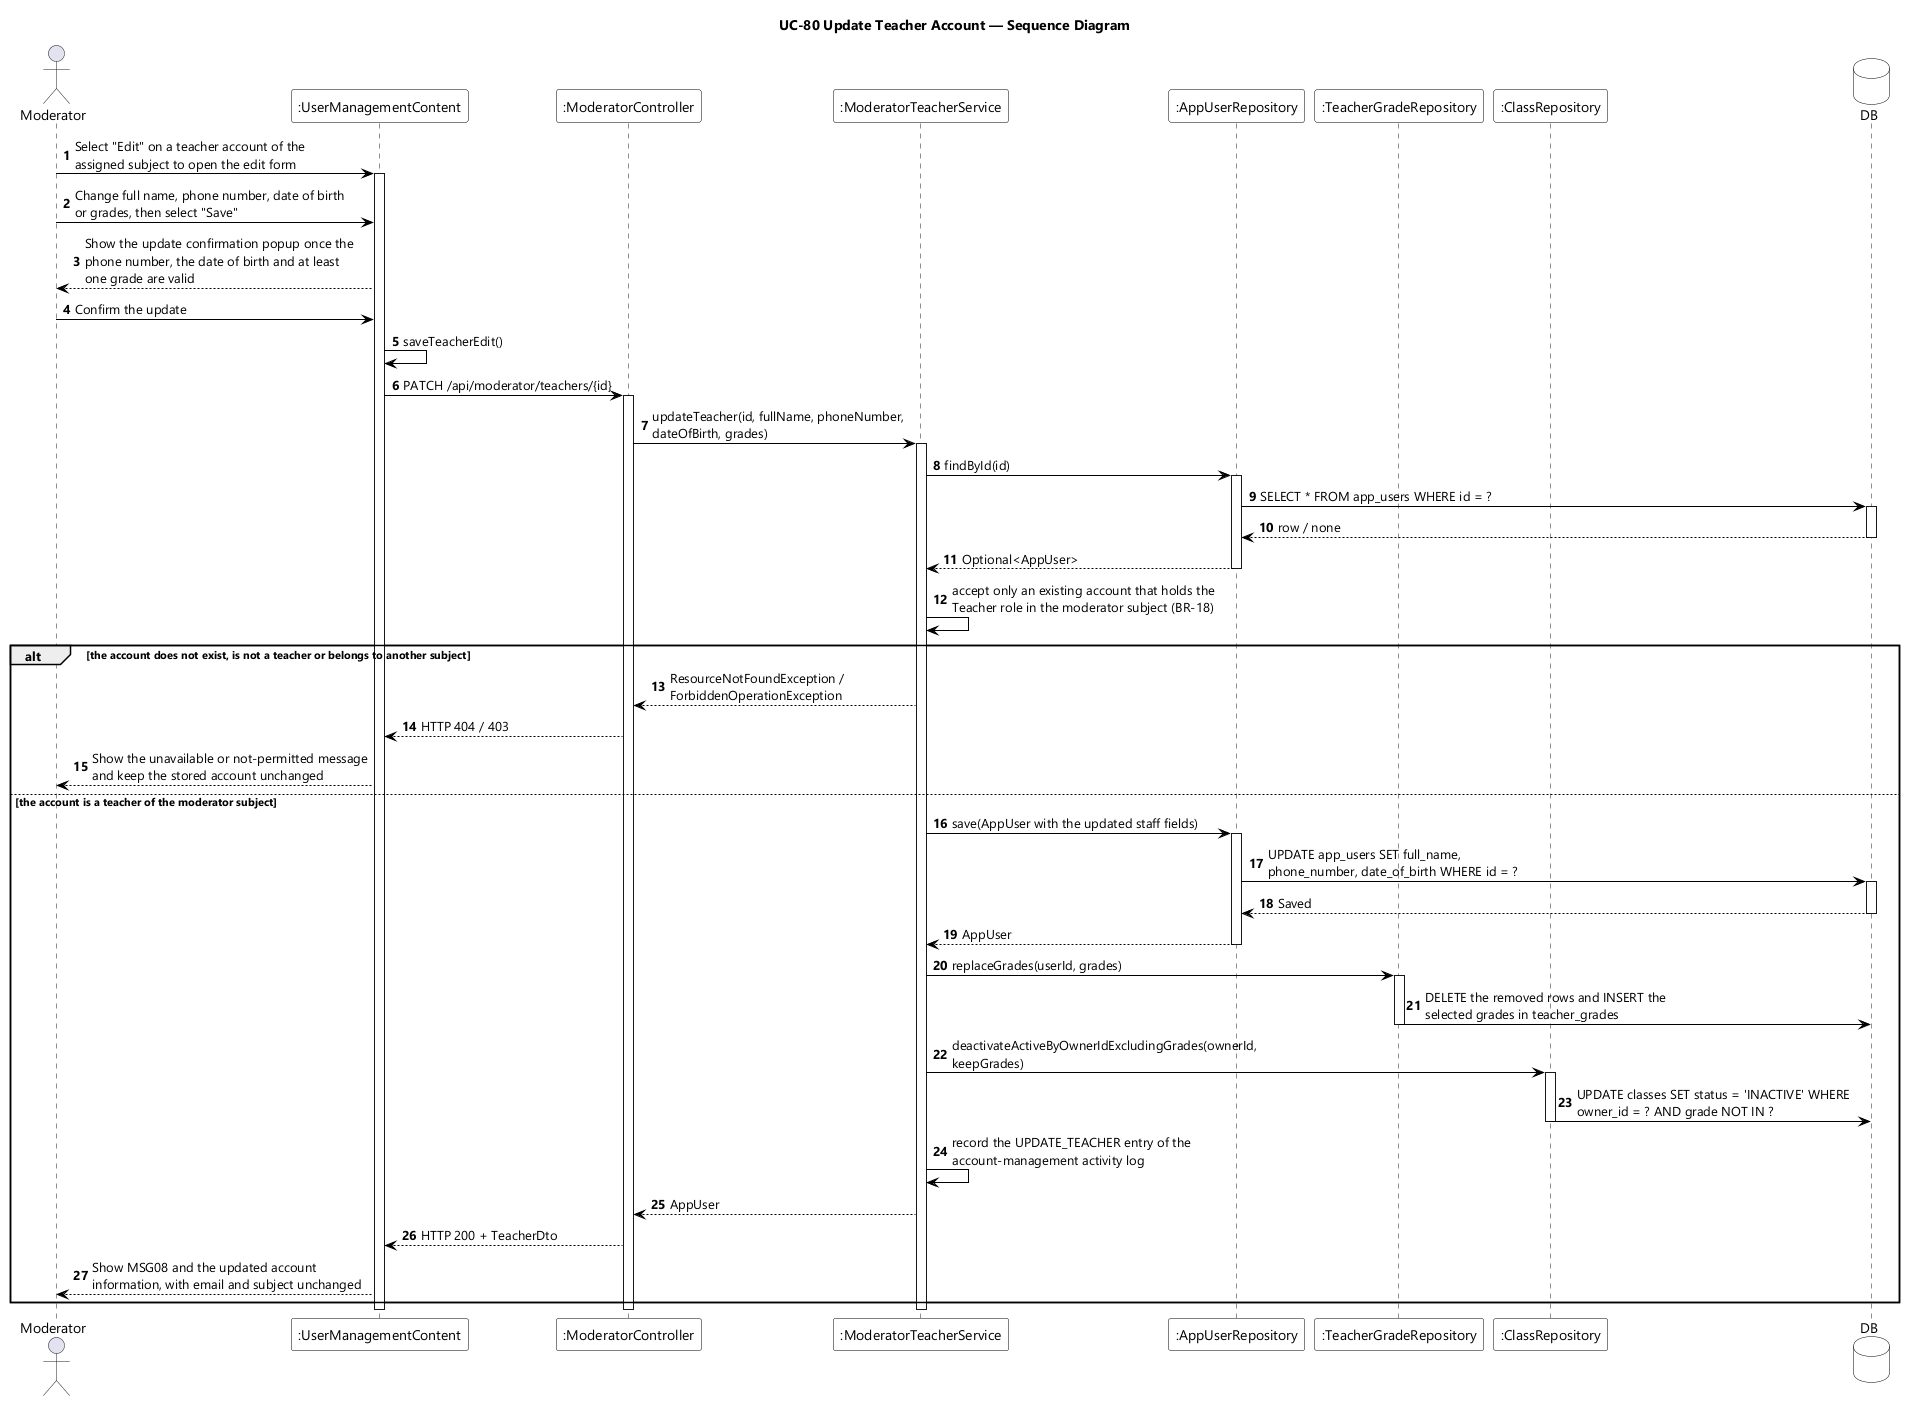

The diagram above was rendered by PlantUML. Its source (embedded in the PNG):
@startuml UC-80 Update Teacher Account - Sequence Diagram
skinparamlocked dpi 96
skinparam defaultFontName "Segoe UI"
skinparam shadowing false
skinparam ParticipantBackgroundColor #FFFFFF
skinparam ParticipantBorderColor #000000
skinparam DatabaseBackgroundColor #FFFFFF
skinparam DatabaseBorderColor #000000
skinparam ArrowColor #000000
skinparam sequenceMessageAlign left
skinparam maxMessageSize 280
title UC-80 Update Teacher Account — Sequence Diagram

actor Moderator
participant ":UserManagementContent" as UI
participant ":ModeratorController" as CTL
participant ":ModeratorTeacherService" as SVC
participant ":AppUserRepository" as USERS
participant ":TeacherGradeRepository" as GRADES
participant ":ClassRepository" as CLASSES
database DB

autonumber
Moderator -> UI : Select "Edit" on a teacher account of the assigned subject to open the edit form
activate UI
Moderator -> UI : Change full name, phone number, date of birth or grades, then select "Save"
UI --> Moderator : Show the update confirmation popup once the phone number, the date of birth and at least one grade are valid
Moderator -> UI : Confirm the update
UI -> UI : saveTeacherEdit()
UI -> CTL : PATCH /api/moderator/teachers/{id}
activate CTL
CTL -> SVC : updateTeacher(id, fullName, phoneNumber, dateOfBirth, grades)
activate SVC
SVC -> USERS : findById(id)
activate USERS
USERS -> DB : SELECT * FROM app_users WHERE id = ?
activate DB
DB --> USERS : row / none
deactivate DB
USERS --> SVC : Optional<AppUser>
deactivate USERS
SVC -> SVC : accept only an existing account that holds the Teacher role in the moderator subject (BR-18)

alt the account does not exist, is not a teacher or belongs to another subject
  SVC --> CTL : ResourceNotFoundException / ForbiddenOperationException
  CTL --> UI : HTTP 404 / 403
  UI --> Moderator : Show the unavailable or not-permitted message and keep the stored account unchanged
else the account is a teacher of the moderator subject
  SVC -> USERS : save(AppUser with the updated staff fields)
  activate USERS
  USERS -> DB : UPDATE app_users SET full_name, phone_number, date_of_birth WHERE id = ?
  activate DB
  DB --> USERS : Saved
  deactivate DB
  USERS --> SVC : AppUser
  deactivate USERS
  SVC -> GRADES : replaceGrades(userId, grades)
  activate GRADES
  GRADES -> DB : DELETE the removed rows and INSERT the selected grades in teacher_grades
  deactivate GRADES
  SVC -> CLASSES : deactivateActiveByOwnerIdExcludingGrades(ownerId, keepGrades)
  activate CLASSES
  CLASSES -> DB : UPDATE classes SET status = 'INACTIVE' WHERE owner_id = ? AND grade NOT IN ?
  deactivate CLASSES
  SVC -> SVC : record the UPDATE_TEACHER entry of the account-management activity log
  SVC --> CTL : AppUser
  CTL --> UI : HTTP 200 + TeacherDto
  UI --> Moderator : Show MSG08 and the updated account information, with email and subject unchanged
end
deactivate SVC
deactivate CTL
deactivate UI
@enduml